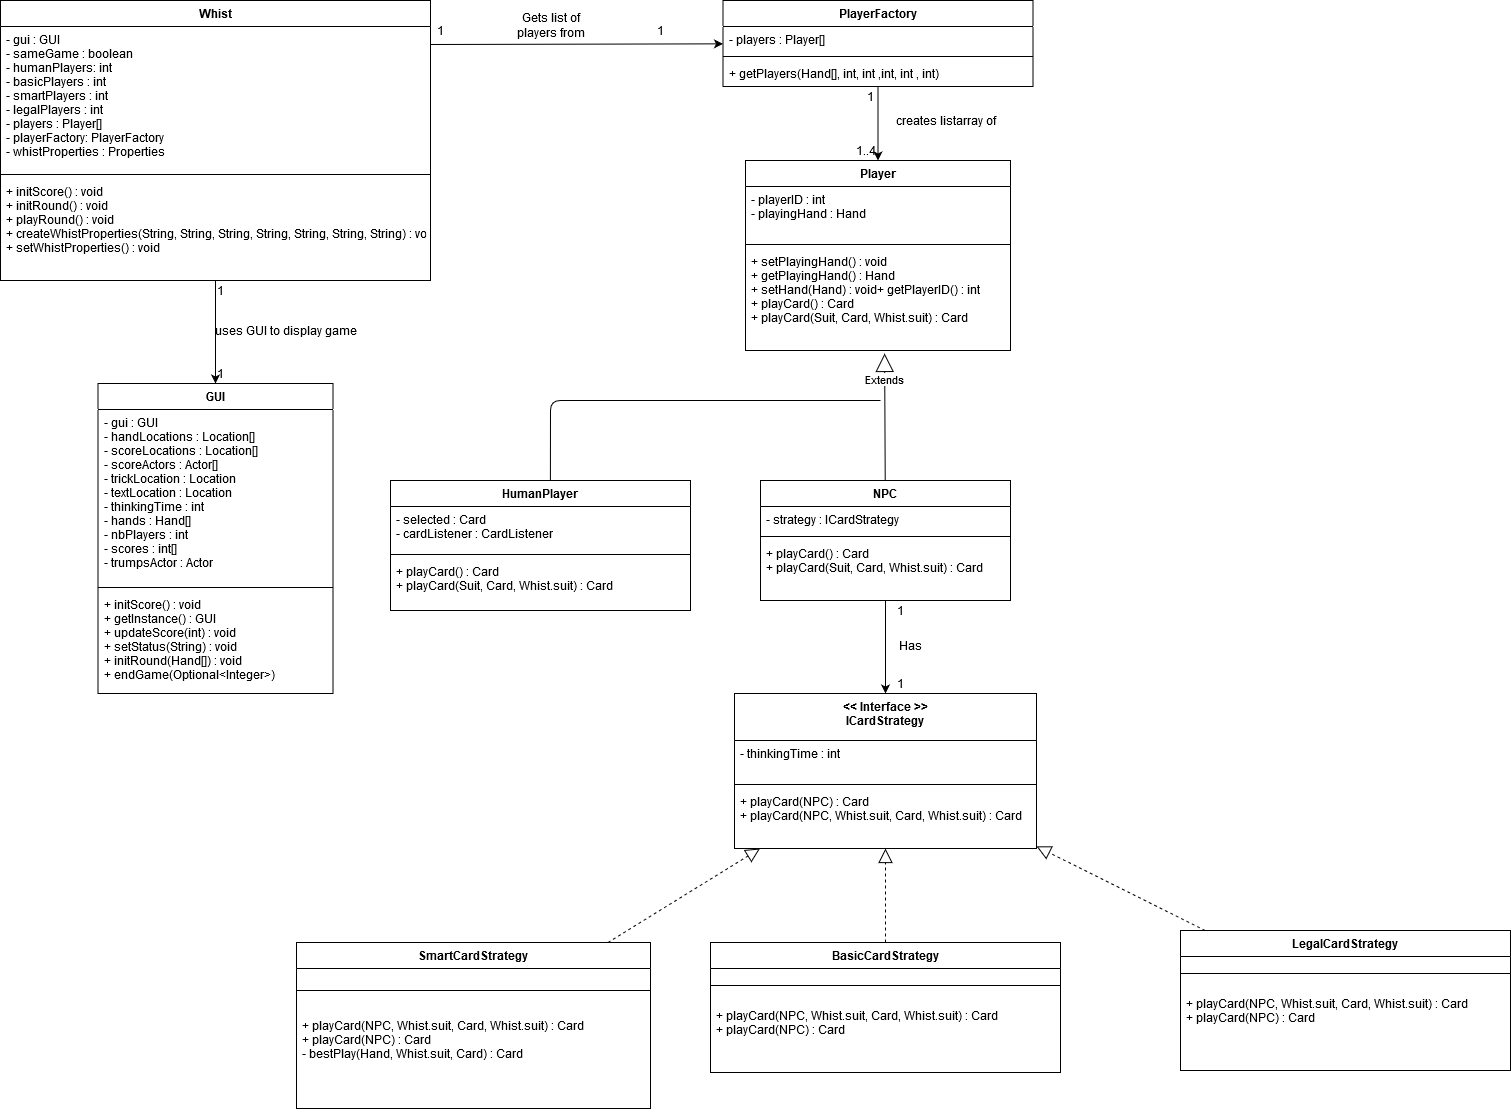

The diagram above was exported from draw.io. Its source (the exported page's mxGraphModel, read from the mxfile embedded in the PNG):
<mxGraphModel dx="2333" dy="821" grid="1" gridSize="10" guides="1" tooltips="1" connect="1" arrows="1" fold="1" page="1" pageScale="1" pageWidth="850" pageHeight="1100" math="0" shadow="0">
  <root>
    <mxCell id="0" />
    <mxCell id="1" parent="0" />
    <mxCell id="8DYc4vN-NwHwHvN49pgY-1" value="Whist" style="swimlane;fontStyle=1;align=center;verticalAlign=top;childLayout=stackLayout;horizontal=1;startSize=26;horizontalStack=0;resizeParent=1;resizeParentMax=0;resizeLast=0;collapsible=1;marginBottom=0;" parent="1" vertex="1">
      <mxGeometry x="-70" y="80" width="430" height="280" as="geometry" />
    </mxCell>
    <mxCell id="8DYc4vN-NwHwHvN49pgY-2" value="- gui : GUI&#10;- sameGame : boolean&#10;- humanPlayers: int&#10;- basicPlayers : int&#10;- smartPlayers : int&#10;- legalPlayers : int&#10;- players : Player[]&#10;- playerFactory: PlayerFactory&#10;- whistProperties : Properties&#10;" style="text;strokeColor=none;fillColor=none;align=left;verticalAlign=top;spacingLeft=4;spacingRight=4;overflow=hidden;rotatable=0;points=[[0,0.5],[1,0.5]];portConstraint=eastwest;" parent="8DYc4vN-NwHwHvN49pgY-1" vertex="1">
      <mxGeometry y="26" width="430" height="144" as="geometry" />
    </mxCell>
    <mxCell id="8DYc4vN-NwHwHvN49pgY-3" value="" style="line;strokeWidth=1;fillColor=none;align=left;verticalAlign=middle;spacingTop=-1;spacingLeft=3;spacingRight=3;rotatable=0;labelPosition=right;points=[];portConstraint=eastwest;" parent="8DYc4vN-NwHwHvN49pgY-1" vertex="1">
      <mxGeometry y="170" width="430" height="8" as="geometry" />
    </mxCell>
    <mxCell id="8DYc4vN-NwHwHvN49pgY-4" value="+ initScore() : void&#10;+ initRound() : void&#10;+ playRound() : void&#10;+ createWhistProperties(String, String, String, String, String, String, String) : void&#10;+ setWhistProperties() : void&#10;" style="text;strokeColor=none;fillColor=none;align=left;verticalAlign=top;spacingLeft=4;spacingRight=4;overflow=hidden;rotatable=0;points=[[0,0.5],[1,0.5]];portConstraint=eastwest;" parent="8DYc4vN-NwHwHvN49pgY-1" vertex="1">
      <mxGeometry y="178" width="430" height="102" as="geometry" />
    </mxCell>
    <mxCell id="8DYc4vN-NwHwHvN49pgY-9" value="&lt;div&gt;Gets list of&lt;/div&gt;&lt;div&gt;players from&lt;br&gt;&lt;/div&gt;" style="text;html=1;align=center;verticalAlign=middle;resizable=0;points=[];autosize=1;" parent="1" vertex="1">
      <mxGeometry x="440" y="90" width="80" height="30" as="geometry" />
    </mxCell>
    <mxCell id="8DYc4vN-NwHwHvN49pgY-14" value="" style="endArrow=classic;html=1;exitX=1;exitY=0.125;exitDx=0;exitDy=0;exitPerimeter=0;" parent="1" source="8DYc4vN-NwHwHvN49pgY-2" target="8DYc4vN-NwHwHvN49pgY-5" edge="1">
      <mxGeometry width="50" height="50" relative="1" as="geometry">
        <mxPoint x="370" y="123" as="sourcePoint" />
        <mxPoint x="430.71067811865476" y="178" as="targetPoint" />
      </mxGeometry>
    </mxCell>
    <mxCell id="8DYc4vN-NwHwHvN49pgY-15" value="1" style="text;html=1;align=center;verticalAlign=middle;resizable=0;points=[];autosize=1;" parent="1" vertex="1">
      <mxGeometry x="580" y="100" width="20" height="20" as="geometry" />
    </mxCell>
    <mxCell id="8DYc4vN-NwHwHvN49pgY-16" value="1" style="text;html=1;align=center;verticalAlign=middle;resizable=0;points=[];autosize=1;" parent="1" vertex="1">
      <mxGeometry x="360" y="100" width="20" height="20" as="geometry" />
    </mxCell>
    <mxCell id="8DYc4vN-NwHwHvN49pgY-17" value="Player" style="swimlane;fontStyle=1;align=center;verticalAlign=top;childLayout=stackLayout;horizontal=1;startSize=26;horizontalStack=0;resizeParent=1;resizeParentMax=0;resizeLast=0;collapsible=1;marginBottom=0;" parent="1" vertex="1">
      <mxGeometry x="675" y="240" width="265" height="190" as="geometry" />
    </mxCell>
    <mxCell id="8DYc4vN-NwHwHvN49pgY-18" value="- playerID : int&#10;- playingHand : Hand" style="text;strokeColor=none;fillColor=none;align=left;verticalAlign=top;spacingLeft=4;spacingRight=4;overflow=hidden;rotatable=0;points=[[0,0.5],[1,0.5]];portConstraint=eastwest;" parent="8DYc4vN-NwHwHvN49pgY-17" vertex="1">
      <mxGeometry y="26" width="265" height="54" as="geometry" />
    </mxCell>
    <mxCell id="8DYc4vN-NwHwHvN49pgY-19" value="" style="line;strokeWidth=1;fillColor=none;align=left;verticalAlign=middle;spacingTop=-1;spacingLeft=3;spacingRight=3;rotatable=0;labelPosition=right;points=[];portConstraint=eastwest;" parent="8DYc4vN-NwHwHvN49pgY-17" vertex="1">
      <mxGeometry y="80" width="265" height="8" as="geometry" />
    </mxCell>
    <mxCell id="8DYc4vN-NwHwHvN49pgY-20" value="+ setPlayingHand() : void&#10;+ getPlayingHand() : Hand&#10;+ setHand(Hand) : void+ getPlayerID() : int&#10;+ playCard() : Card&#10;+ playCard(Suit, Card, Whist.suit) : Card&#10;" style="text;strokeColor=none;fillColor=none;align=left;verticalAlign=top;spacingLeft=4;spacingRight=4;overflow=hidden;rotatable=0;points=[[0,0.5],[1,0.5]];portConstraint=eastwest;" parent="8DYc4vN-NwHwHvN49pgY-17" vertex="1">
      <mxGeometry y="88" width="265" height="102" as="geometry" />
    </mxCell>
    <mxCell id="8DYc4vN-NwHwHvN49pgY-21" value="" style="endArrow=classic;html=1;" parent="1" source="8DYc4vN-NwHwHvN49pgY-5" target="8DYc4vN-NwHwHvN49pgY-17" edge="1">
      <mxGeometry width="50" height="50" relative="1" as="geometry">
        <mxPoint x="755" y="216" as="sourcePoint" />
        <mxPoint x="755" y="236.71067811865476" as="targetPoint" />
      </mxGeometry>
    </mxCell>
    <mxCell id="8DYc4vN-NwHwHvN49pgY-22" value="creates listarray of" style="text;html=1;align=center;verticalAlign=middle;resizable=0;points=[];autosize=1;" parent="1" vertex="1">
      <mxGeometry x="820" y="190" width="110" height="20" as="geometry" />
    </mxCell>
    <mxCell id="8DYc4vN-NwHwHvN49pgY-23" value="1" style="text;html=1;align=center;verticalAlign=middle;resizable=0;points=[];autosize=1;" parent="1" vertex="1">
      <mxGeometry x="790" y="166" width="20" height="20" as="geometry" />
    </mxCell>
    <mxCell id="8DYc4vN-NwHwHvN49pgY-24" value="1..4" style="text;html=1;align=center;verticalAlign=middle;resizable=0;points=[];autosize=1;" parent="1" vertex="1">
      <mxGeometry x="780" y="220" width="30" height="20" as="geometry" />
    </mxCell>
    <mxCell id="8DYc4vN-NwHwHvN49pgY-44" value="Extends" style="endArrow=block;endSize=16;endFill=0;html=1;entryX=0.525;entryY=1.029;entryDx=0;entryDy=0;entryPerimeter=0;" parent="1" source="8DYc4vN-NwHwHvN49pgY-31" target="8DYc4vN-NwHwHvN49pgY-20" edge="1">
      <mxGeometry x="0.5904" width="160" relative="1" as="geometry">
        <mxPoint x="770" y="403" as="sourcePoint" />
        <mxPoint x="770" y="403" as="targetPoint" />
        <mxPoint as="offset" />
      </mxGeometry>
    </mxCell>
    <mxCell id="8DYc4vN-NwHwHvN49pgY-25" value="HumanPlayer" style="swimlane;fontStyle=1;align=center;verticalAlign=top;childLayout=stackLayout;horizontal=1;startSize=26;horizontalStack=0;resizeParent=1;resizeParentMax=0;resizeLast=0;collapsible=1;marginBottom=0;" parent="1" vertex="1">
      <mxGeometry x="320" y="560" width="300" height="130" as="geometry" />
    </mxCell>
    <mxCell id="8DYc4vN-NwHwHvN49pgY-26" value="- selected : Card&#10;- cardListener : CardListener&#10;" style="text;strokeColor=none;fillColor=none;align=left;verticalAlign=top;spacingLeft=4;spacingRight=4;overflow=hidden;rotatable=0;points=[[0,0.5],[1,0.5]];portConstraint=eastwest;" parent="8DYc4vN-NwHwHvN49pgY-25" vertex="1">
      <mxGeometry y="26" width="300" height="44" as="geometry" />
    </mxCell>
    <mxCell id="8DYc4vN-NwHwHvN49pgY-27" value="" style="line;strokeWidth=1;fillColor=none;align=left;verticalAlign=middle;spacingTop=-1;spacingLeft=3;spacingRight=3;rotatable=0;labelPosition=right;points=[];portConstraint=eastwest;" parent="8DYc4vN-NwHwHvN49pgY-25" vertex="1">
      <mxGeometry y="70" width="300" height="8" as="geometry" />
    </mxCell>
    <mxCell id="8DYc4vN-NwHwHvN49pgY-28" value="+ playCard() : Card&#10;+ playCard(Suit, Card, Whist.suit) : Card" style="text;strokeColor=none;fillColor=none;align=left;verticalAlign=top;spacingLeft=4;spacingRight=4;overflow=hidden;rotatable=0;points=[[0,0.5],[1,0.5]];portConstraint=eastwest;" parent="8DYc4vN-NwHwHvN49pgY-25" vertex="1">
      <mxGeometry y="78" width="300" height="52" as="geometry" />
    </mxCell>
    <mxCell id="8DYc4vN-NwHwHvN49pgY-45" value="" style="endArrow=none;html=1;exitX=0.533;exitY=0;exitDx=0;exitDy=0;exitPerimeter=0;" parent="1" source="8DYc4vN-NwHwHvN49pgY-25" edge="1">
      <mxGeometry width="50" height="50" relative="1" as="geometry">
        <mxPoint x="515" y="539.2893218813452" as="sourcePoint" />
        <mxPoint x="810" y="480" as="targetPoint" />
        <Array as="points">
          <mxPoint x="480" y="480" />
        </Array>
      </mxGeometry>
    </mxCell>
    <mxCell id="8DYc4vN-NwHwHvN49pgY-52" value="" style="endArrow=classic;html=1;" parent="1" source="8DYc4vN-NwHwHvN49pgY-1" target="8DYc4vN-NwHwHvN49pgY-48" edge="1">
      <mxGeometry width="50" height="50" relative="1" as="geometry">
        <mxPoint x="110" y="430" as="sourcePoint" />
        <mxPoint x="160" y="380" as="targetPoint" />
      </mxGeometry>
    </mxCell>
    <mxCell id="8DYc4vN-NwHwHvN49pgY-48" value="GUI" style="swimlane;fontStyle=1;align=center;verticalAlign=top;childLayout=stackLayout;horizontal=1;startSize=26;horizontalStack=0;resizeParent=1;resizeParentMax=0;resizeLast=0;collapsible=1;marginBottom=0;" parent="1" vertex="1">
      <mxGeometry x="27.5" y="463" width="235" height="310" as="geometry" />
    </mxCell>
    <mxCell id="8DYc4vN-NwHwHvN49pgY-49" value="- gui : GUI&#10;- handLocations : Location[]&#10;- scoreLocations : Location[]&#10;- scoreActors : Actor[]&#10;- trickLocation : Location&#10;- textLocation : Location&#10;- thinkingTime : int&#10;- hands : Hand[]&#10;- nbPlayers : int&#10;- scores : int[]&#10;- trumpsActor : Actor&#10;" style="text;strokeColor=none;fillColor=none;align=left;verticalAlign=top;spacingLeft=4;spacingRight=4;overflow=hidden;rotatable=0;points=[[0,0.5],[1,0.5]];portConstraint=eastwest;" parent="8DYc4vN-NwHwHvN49pgY-48" vertex="1">
      <mxGeometry y="26" width="235" height="174" as="geometry" />
    </mxCell>
    <mxCell id="8DYc4vN-NwHwHvN49pgY-50" value="" style="line;strokeWidth=1;fillColor=none;align=left;verticalAlign=middle;spacingTop=-1;spacingLeft=3;spacingRight=3;rotatable=0;labelPosition=right;points=[];portConstraint=eastwest;" parent="8DYc4vN-NwHwHvN49pgY-48" vertex="1">
      <mxGeometry y="200" width="235" height="8" as="geometry" />
    </mxCell>
    <mxCell id="8DYc4vN-NwHwHvN49pgY-51" value="+ initScore() : void&#10;+ getInstance() : GUI&#10;+ updateScore(int) : void&#10;+ setStatus(String) : void&#10;+ initRound(Hand[]) : void&#10;+ endGame(Optional&lt;Integer&gt;)&#10;" style="text;strokeColor=none;fillColor=none;align=left;verticalAlign=top;spacingLeft=4;spacingRight=4;overflow=hidden;rotatable=0;points=[[0,0.5],[1,0.5]];portConstraint=eastwest;" parent="8DYc4vN-NwHwHvN49pgY-48" vertex="1">
      <mxGeometry y="208" width="235" height="102" as="geometry" />
    </mxCell>
    <mxCell id="8DYc4vN-NwHwHvN49pgY-53" value="uses GUI to display game" style="text;html=1;align=center;verticalAlign=middle;resizable=0;points=[];autosize=1;" parent="1" vertex="1">
      <mxGeometry x="140" y="400" width="150" height="20" as="geometry" />
    </mxCell>
    <mxCell id="8DYc4vN-NwHwHvN49pgY-54" value="1" style="text;html=1;align=center;verticalAlign=middle;resizable=0;points=[];autosize=1;" parent="1" vertex="1">
      <mxGeometry x="140" y="360" width="20" height="20" as="geometry" />
    </mxCell>
    <mxCell id="8DYc4vN-NwHwHvN49pgY-55" value="1" style="text;html=1;align=center;verticalAlign=middle;resizable=0;points=[];autosize=1;" parent="1" vertex="1">
      <mxGeometry x="140" y="443" width="20" height="20" as="geometry" />
    </mxCell>
    <mxCell id="8DYc4vN-NwHwHvN49pgY-5" value="PlayerFactory" style="swimlane;fontStyle=1;align=center;verticalAlign=top;childLayout=stackLayout;horizontal=1;startSize=26;horizontalStack=0;resizeParent=1;resizeParentMax=0;resizeLast=0;collapsible=1;marginBottom=0;" parent="1" vertex="1">
      <mxGeometry x="652.5" y="80" width="310" height="86" as="geometry" />
    </mxCell>
    <mxCell id="8DYc4vN-NwHwHvN49pgY-6" value="- players : Player[]" style="text;strokeColor=none;fillColor=none;align=left;verticalAlign=top;spacingLeft=4;spacingRight=4;overflow=hidden;rotatable=0;points=[[0,0.5],[1,0.5]];portConstraint=eastwest;" parent="8DYc4vN-NwHwHvN49pgY-5" vertex="1">
      <mxGeometry y="26" width="310" height="26" as="geometry" />
    </mxCell>
    <mxCell id="8DYc4vN-NwHwHvN49pgY-7" value="" style="line;strokeWidth=1;fillColor=none;align=left;verticalAlign=middle;spacingTop=-1;spacingLeft=3;spacingRight=3;rotatable=0;labelPosition=right;points=[];portConstraint=eastwest;" parent="8DYc4vN-NwHwHvN49pgY-5" vertex="1">
      <mxGeometry y="52" width="310" height="8" as="geometry" />
    </mxCell>
    <mxCell id="8DYc4vN-NwHwHvN49pgY-8" value="+ getPlayers(Hand[], int, int ,int, int , int)" style="text;strokeColor=none;fillColor=none;align=left;verticalAlign=top;spacingLeft=4;spacingRight=4;overflow=hidden;rotatable=0;points=[[0,0.5],[1,0.5]];portConstraint=eastwest;" parent="8DYc4vN-NwHwHvN49pgY-5" vertex="1">
      <mxGeometry y="60" width="310" height="26" as="geometry" />
    </mxCell>
    <mxCell id="8DYc4vN-NwHwHvN49pgY-31" value="NPC" style="swimlane;fontStyle=1;align=center;verticalAlign=top;childLayout=stackLayout;horizontal=1;startSize=26;horizontalStack=0;resizeParent=1;resizeParentMax=0;resizeLast=0;collapsible=1;marginBottom=0;" parent="1" vertex="1">
      <mxGeometry x="690" y="560" width="250" height="120" as="geometry" />
    </mxCell>
    <mxCell id="8DYc4vN-NwHwHvN49pgY-32" value="- strategy : ICardStrategy" style="text;strokeColor=none;fillColor=none;align=left;verticalAlign=top;spacingLeft=4;spacingRight=4;overflow=hidden;rotatable=0;points=[[0,0.5],[1,0.5]];portConstraint=eastwest;" parent="8DYc4vN-NwHwHvN49pgY-31" vertex="1">
      <mxGeometry y="26" width="250" height="26" as="geometry" />
    </mxCell>
    <mxCell id="8DYc4vN-NwHwHvN49pgY-33" value="" style="line;strokeWidth=1;fillColor=none;align=left;verticalAlign=middle;spacingTop=-1;spacingLeft=3;spacingRight=3;rotatable=0;labelPosition=right;points=[];portConstraint=eastwest;" parent="8DYc4vN-NwHwHvN49pgY-31" vertex="1">
      <mxGeometry y="52" width="250" height="8" as="geometry" />
    </mxCell>
    <mxCell id="8DYc4vN-NwHwHvN49pgY-34" value="+ playCard() : Card&#10;+ playCard(Suit, Card, Whist.suit) : Card" style="text;strokeColor=none;fillColor=none;align=left;verticalAlign=top;spacingLeft=4;spacingRight=4;overflow=hidden;rotatable=0;points=[[0,0.5],[1,0.5]];portConstraint=eastwest;" parent="8DYc4vN-NwHwHvN49pgY-31" vertex="1">
      <mxGeometry y="60" width="250" height="60" as="geometry" />
    </mxCell>
    <mxCell id="o2ysdAzcwQ-JAfKjYVvi-2" value="&lt;&lt; Interface &gt;&gt;&#10;ICardStrategy" style="swimlane;fontStyle=1;align=center;verticalAlign=top;childLayout=stackLayout;horizontal=1;startSize=47;horizontalStack=0;resizeParent=1;resizeParentMax=0;resizeLast=0;collapsible=1;marginBottom=0;" vertex="1" parent="1">
      <mxGeometry x="664" y="773" width="302" height="155" as="geometry" />
    </mxCell>
    <mxCell id="o2ysdAzcwQ-JAfKjYVvi-3" value="- thinkingTime : int" style="text;strokeColor=none;fillColor=none;align=left;verticalAlign=top;spacingLeft=4;spacingRight=4;overflow=hidden;rotatable=0;points=[[0,0.5],[1,0.5]];portConstraint=eastwest;" vertex="1" parent="o2ysdAzcwQ-JAfKjYVvi-2">
      <mxGeometry y="47" width="302" height="40" as="geometry" />
    </mxCell>
    <mxCell id="o2ysdAzcwQ-JAfKjYVvi-4" value="" style="line;strokeWidth=1;fillColor=none;align=left;verticalAlign=middle;spacingTop=-1;spacingLeft=3;spacingRight=3;rotatable=0;labelPosition=right;points=[];portConstraint=eastwest;" vertex="1" parent="o2ysdAzcwQ-JAfKjYVvi-2">
      <mxGeometry y="87" width="302" height="8" as="geometry" />
    </mxCell>
    <mxCell id="o2ysdAzcwQ-JAfKjYVvi-5" value="+ playCard(NPC) : Card&#10;+ playCard(NPC, Whist.suit, Card, Whist.suit) : Card&#10;" style="text;strokeColor=none;fillColor=none;align=left;verticalAlign=top;spacingLeft=4;spacingRight=4;overflow=hidden;rotatable=0;points=[[0,0.5],[1,0.5]];portConstraint=eastwest;" vertex="1" parent="o2ysdAzcwQ-JAfKjYVvi-2">
      <mxGeometry y="95" width="302" height="60" as="geometry" />
    </mxCell>
    <mxCell id="o2ysdAzcwQ-JAfKjYVvi-6" value="" style="endArrow=classic;html=1;entryX=0.5;entryY=0;entryDx=0;entryDy=0;" edge="1" parent="1" source="8DYc4vN-NwHwHvN49pgY-31" target="o2ysdAzcwQ-JAfKjYVvi-2">
      <mxGeometry width="50" height="50" relative="1" as="geometry">
        <mxPoint x="810" y="740" as="sourcePoint" />
        <mxPoint x="860" y="690" as="targetPoint" />
      </mxGeometry>
    </mxCell>
    <mxCell id="o2ysdAzcwQ-JAfKjYVvi-7" value="Has" style="text;html=1;align=center;verticalAlign=middle;resizable=0;points=[];autosize=1;" vertex="1" parent="1">
      <mxGeometry x="820" y="715" width="40" height="20" as="geometry" />
    </mxCell>
    <mxCell id="o2ysdAzcwQ-JAfKjYVvi-8" value="1" style="text;html=1;align=center;verticalAlign=middle;resizable=0;points=[];autosize=1;" vertex="1" parent="1">
      <mxGeometry x="820" y="680" width="20" height="20" as="geometry" />
    </mxCell>
    <mxCell id="o2ysdAzcwQ-JAfKjYVvi-9" value="1" style="text;html=1;align=center;verticalAlign=middle;resizable=0;points=[];autosize=1;" vertex="1" parent="1">
      <mxGeometry x="820" y="753" width="20" height="20" as="geometry" />
    </mxCell>
    <mxCell id="o2ysdAzcwQ-JAfKjYVvi-10" value="SmartCardStrategy" style="swimlane;fontStyle=1;align=center;verticalAlign=top;childLayout=stackLayout;horizontal=1;startSize=26;horizontalStack=0;resizeParent=1;resizeParentMax=0;resizeLast=0;collapsible=1;marginBottom=0;" vertex="1" parent="1">
      <mxGeometry x="226" y="1022" width="354" height="166" as="geometry" />
    </mxCell>
    <mxCell id="o2ysdAzcwQ-JAfKjYVvi-12" value="" style="line;strokeWidth=1;fillColor=none;align=left;verticalAlign=middle;spacingTop=-1;spacingLeft=3;spacingRight=3;rotatable=0;labelPosition=right;points=[];portConstraint=eastwest;" vertex="1" parent="o2ysdAzcwQ-JAfKjYVvi-10">
      <mxGeometry y="26" width="354" height="44" as="geometry" />
    </mxCell>
    <mxCell id="o2ysdAzcwQ-JAfKjYVvi-13" value="+ playCard(NPC, Whist.suit, Card, Whist.suit) : Card&#10;+ playCard(NPC) : Card&#10;- bestPlay(Hand, Whist.suit, Card) : Card&#10;" style="text;strokeColor=none;fillColor=none;align=left;verticalAlign=top;spacingLeft=4;spacingRight=4;overflow=hidden;rotatable=0;points=[[0,0.5],[1,0.5]];portConstraint=eastwest;" vertex="1" parent="o2ysdAzcwQ-JAfKjYVvi-10">
      <mxGeometry y="70" width="354" height="96" as="geometry" />
    </mxCell>
    <mxCell id="o2ysdAzcwQ-JAfKjYVvi-18" value="LegalCardStrategy" style="swimlane;fontStyle=1;align=center;verticalAlign=top;childLayout=stackLayout;horizontal=1;startSize=26;horizontalStack=0;resizeParent=1;resizeParentMax=0;resizeLast=0;collapsible=1;marginBottom=0;" vertex="1" parent="1">
      <mxGeometry x="1110" y="1010" width="330" height="140" as="geometry" />
    </mxCell>
    <mxCell id="o2ysdAzcwQ-JAfKjYVvi-20" value="" style="line;strokeWidth=1;fillColor=none;align=left;verticalAlign=middle;spacingTop=-1;spacingLeft=3;spacingRight=3;rotatable=0;labelPosition=right;points=[];portConstraint=eastwest;" vertex="1" parent="o2ysdAzcwQ-JAfKjYVvi-18">
      <mxGeometry y="26" width="330" height="34" as="geometry" />
    </mxCell>
    <mxCell id="o2ysdAzcwQ-JAfKjYVvi-21" value="+ playCard(NPC, Whist.suit, Card, Whist.suit) : Card&#10;+ playCard(NPC) : Card" style="text;strokeColor=none;fillColor=none;align=left;verticalAlign=top;spacingLeft=4;spacingRight=4;overflow=hidden;rotatable=0;points=[[0,0.5],[1,0.5]];portConstraint=eastwest;" vertex="1" parent="o2ysdAzcwQ-JAfKjYVvi-18">
      <mxGeometry y="60" width="330" height="80" as="geometry" />
    </mxCell>
    <mxCell id="o2ysdAzcwQ-JAfKjYVvi-14" value="BasicCardStrategy" style="swimlane;fontStyle=1;align=center;verticalAlign=top;childLayout=stackLayout;horizontal=1;startSize=26;horizontalStack=0;resizeParent=1;resizeParentMax=0;resizeLast=0;collapsible=1;marginBottom=0;" vertex="1" parent="1">
      <mxGeometry x="640" y="1022" width="350" height="130" as="geometry" />
    </mxCell>
    <mxCell id="o2ysdAzcwQ-JAfKjYVvi-16" value="" style="line;strokeWidth=1;fillColor=none;align=left;verticalAlign=middle;spacingTop=-1;spacingLeft=3;spacingRight=3;rotatable=0;labelPosition=right;points=[];portConstraint=eastwest;" vertex="1" parent="o2ysdAzcwQ-JAfKjYVvi-14">
      <mxGeometry y="26" width="350" height="34" as="geometry" />
    </mxCell>
    <mxCell id="o2ysdAzcwQ-JAfKjYVvi-17" value="+ playCard(NPC, Whist.suit, Card, Whist.suit) : Card&#10;+ playCard(NPC) : Card" style="text;strokeColor=none;fillColor=none;align=left;verticalAlign=top;spacingLeft=4;spacingRight=4;overflow=hidden;rotatable=0;points=[[0,0.5],[1,0.5]];portConstraint=eastwest;" vertex="1" parent="o2ysdAzcwQ-JAfKjYVvi-14">
      <mxGeometry y="60" width="350" height="70" as="geometry" />
    </mxCell>
    <mxCell id="o2ysdAzcwQ-JAfKjYVvi-22" value="" style="endArrow=block;dashed=1;endFill=0;endSize=12;html=1;" edge="1" parent="1" source="o2ysdAzcwQ-JAfKjYVvi-10" target="o2ysdAzcwQ-JAfKjYVvi-2">
      <mxGeometry width="160" relative="1" as="geometry">
        <mxPoint x="403" y="862" as="sourcePoint" />
        <mxPoint x="403" y="862" as="targetPoint" />
      </mxGeometry>
    </mxCell>
    <mxCell id="o2ysdAzcwQ-JAfKjYVvi-23" value="" style="endArrow=block;dashed=1;endFill=0;endSize=12;html=1;" edge="1" parent="1" source="o2ysdAzcwQ-JAfKjYVvi-14" target="o2ysdAzcwQ-JAfKjYVvi-2">
      <mxGeometry width="160" relative="1" as="geometry">
        <mxPoint x="815" y="862" as="sourcePoint" />
        <mxPoint x="815" y="862" as="targetPoint" />
      </mxGeometry>
    </mxCell>
    <mxCell id="o2ysdAzcwQ-JAfKjYVvi-24" value="" style="endArrow=block;dashed=1;endFill=0;endSize=12;html=1;" edge="1" parent="1" source="o2ysdAzcwQ-JAfKjYVvi-18" target="o2ysdAzcwQ-JAfKjYVvi-2">
      <mxGeometry width="160" relative="1" as="geometry">
        <mxPoint x="1275" y="850" as="sourcePoint" />
        <mxPoint x="1275" y="850" as="targetPoint" />
      </mxGeometry>
    </mxCell>
  </root>
</mxGraphModel>